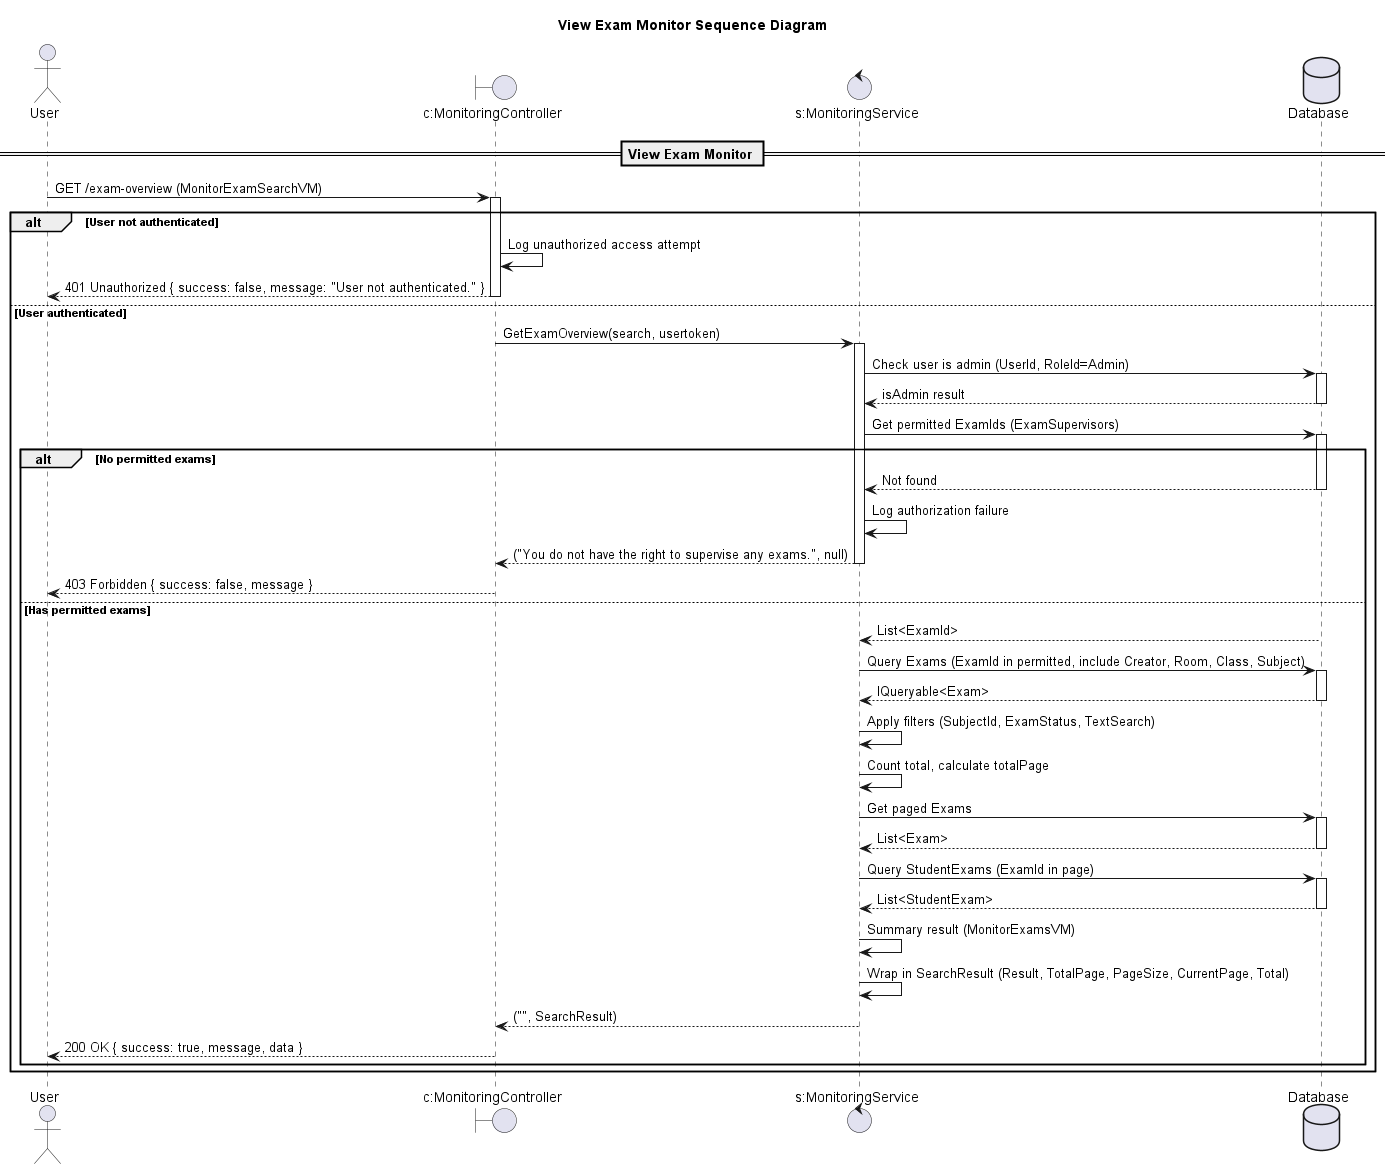

The diagram above was rendered by PlantUML. Its source (embedded in the PNG):
@startuml

title View Exam Monitor Sequence Diagram

actor "User" as Client
boundary "c:MonitoringController" as Controller
control "s:MonitoringService" as Service
database "Database" as DB

== View Exam Monitor ==

Client -> Controller: GET /exam-overview (MonitorExamSearchVM)
activate Controller

alt User not authenticated
    Controller -> Controller: Log unauthorized access attempt
    Controller --> Client: 401 Unauthorized { success: false, message: "User not authenticated." }
    deactivate Controller
else User authenticated
    Controller -> Service: GetExamOverview(search, usertoken)
    activate Service

    Service -> DB: Check user is admin (UserId, RoleId=Admin)
    activate DB
    DB --> Service: isAdmin result
    deactivate DB

    Service -> DB: Get permitted ExamIds (ExamSupervisors)
    activate DB
    alt No permitted exams
        DB --> Service: Not found
        deactivate DB
        Service -> Service: Log authorization failure
        Service --> Controller: ("You do not have the right to supervise any exams.", null)
        deactivate Service
        Controller --> Client: 403 Forbidden { success: false, message }
        deactivate Controller
    else Has permitted exams
        DB --> Service: List<ExamId>
        deactivate DB

        Service -> DB: Query Exams (ExamId in permitted, include Creator, Room, Class, Subject)
        activate DB
        DB --> Service: IQueryable<Exam>
        deactivate DB

        Service -> Service: Apply filters (SubjectId, ExamStatus, TextSearch)
        Service -> Service: Count total, calculate totalPage
        Service -> DB: Get paged Exams
        activate DB
        DB --> Service: List<Exam>
        deactivate DB

        Service -> DB: Query StudentExams (ExamId in page)
        activate DB
        DB --> Service: List<StudentExam>
        deactivate DB

        Service -> Service: Summary result (MonitorExamsVM)
        Service -> Service: Wrap in SearchResult (Result, TotalPage, PageSize, CurrentPage, Total)
        Service --> Controller: ("", SearchResult)
        deactivate Service
        Controller --> Client: 200 OK { success: true, message, data }
        deactivate Controller
    end alt
end alt

@enduml